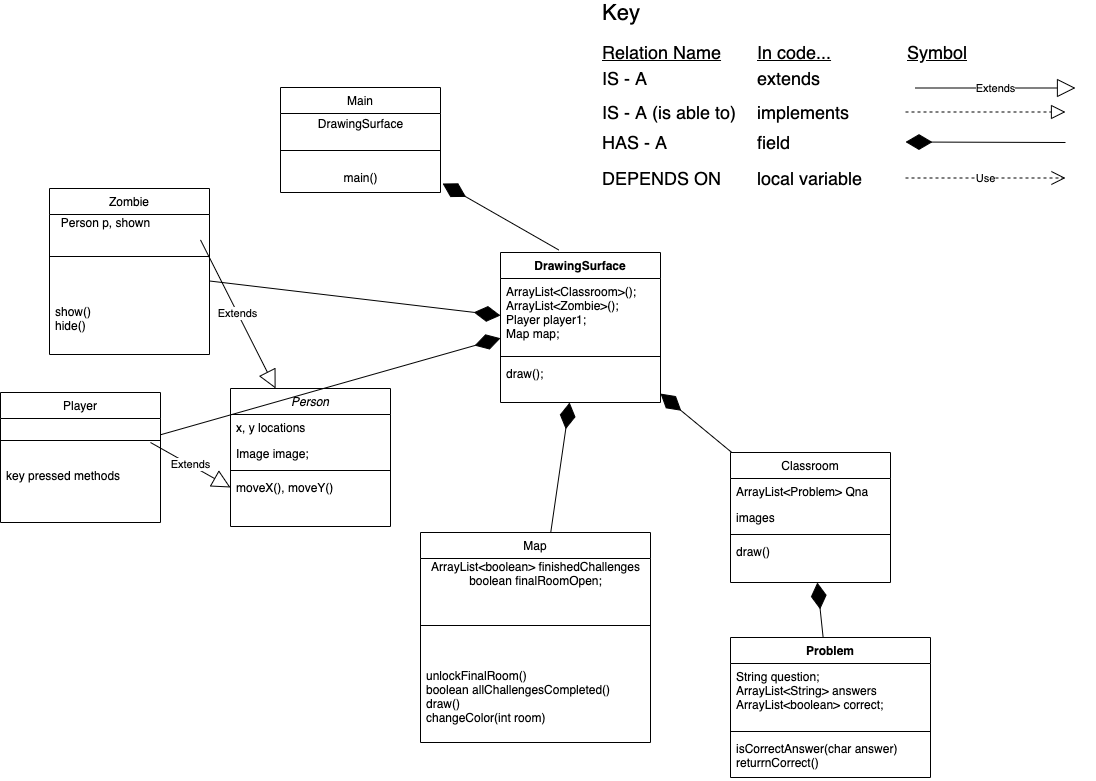

The diagram above was exported from draw.io. Its source (the exported page's mxGraphModel, read from the mxfile embedded in the PNG):
<mxGraphModel dx="1020" dy="2029" grid="1" gridSize="10" guides="1" tooltips="1" connect="1" arrows="1" fold="1" page="1" pageScale="1" pageWidth="827" pageHeight="1169" math="0" shadow="0">
  <root>
    <mxCell id="WIyWlLk6GJQsqaUBKTNV-0" />
    <mxCell id="WIyWlLk6GJQsqaUBKTNV-1" parent="WIyWlLk6GJQsqaUBKTNV-0" />
    <mxCell id="1q8fwsiSOpwAvdjjzjlT-72" value="&lt;font style=&quot;font-size: 22px&quot;&gt;Key&lt;/font&gt;" style="text;html=1;align=left;verticalAlign=middle;resizable=0;points=[];autosize=1;strokeColor=none;" parent="WIyWlLk6GJQsqaUBKTNV-1" vertex="1">
      <mxGeometry x="1160" y="20" width="50" height="20" as="geometry" />
    </mxCell>
    <mxCell id="1q8fwsiSOpwAvdjjzjlT-73" value="&lt;font style=&quot;font-size: 18px&quot;&gt;IS - A&lt;/font&gt;" style="text;html=1;align=left;verticalAlign=middle;resizable=0;points=[];autosize=1;strokeColor=none;" parent="WIyWlLk6GJQsqaUBKTNV-1" vertex="1">
      <mxGeometry x="1160" y="86" width="60" height="20" as="geometry" />
    </mxCell>
    <mxCell id="1q8fwsiSOpwAvdjjzjlT-74" value="&lt;font style=&quot;font-size: 18px&quot;&gt;extends&lt;/font&gt;" style="text;html=1;align=left;verticalAlign=middle;resizable=0;points=[];autosize=1;strokeColor=none;" parent="WIyWlLk6GJQsqaUBKTNV-1" vertex="1">
      <mxGeometry x="1315" y="86" width="80" height="20" as="geometry" />
    </mxCell>
    <mxCell id="1q8fwsiSOpwAvdjjzjlT-75" value="&lt;font style=&quot;font-size: 18px&quot;&gt;IS - A (is able to)&lt;/font&gt;" style="text;html=1;align=left;verticalAlign=middle;resizable=0;points=[];autosize=1;strokeColor=none;" parent="WIyWlLk6GJQsqaUBKTNV-1" vertex="1">
      <mxGeometry x="1160" y="120" width="150" height="20" as="geometry" />
    </mxCell>
    <mxCell id="1q8fwsiSOpwAvdjjzjlT-76" value="&lt;font style=&quot;font-size: 18px&quot;&gt;HAS - A&lt;/font&gt;" style="text;html=1;align=left;verticalAlign=middle;resizable=0;points=[];autosize=1;strokeColor=none;" parent="WIyWlLk6GJQsqaUBKTNV-1" vertex="1">
      <mxGeometry x="1160" y="150" width="80" height="20" as="geometry" />
    </mxCell>
    <mxCell id="1q8fwsiSOpwAvdjjzjlT-77" value="&lt;font style=&quot;font-size: 18px&quot;&gt;DEPENDS ON&lt;/font&gt;" style="text;html=1;align=left;verticalAlign=middle;resizable=0;points=[];autosize=1;strokeColor=none;" parent="WIyWlLk6GJQsqaUBKTNV-1" vertex="1">
      <mxGeometry x="1160" y="186" width="130" height="20" as="geometry" />
    </mxCell>
    <mxCell id="1q8fwsiSOpwAvdjjzjlT-78" value="&lt;font style=&quot;font-size: 18px&quot;&gt;implements&lt;/font&gt;" style="text;html=1;align=left;verticalAlign=middle;resizable=0;points=[];autosize=1;strokeColor=none;" parent="WIyWlLk6GJQsqaUBKTNV-1" vertex="1">
      <mxGeometry x="1315" y="120" width="110" height="20" as="geometry" />
    </mxCell>
    <mxCell id="1q8fwsiSOpwAvdjjzjlT-79" value="&lt;font style=&quot;font-size: 18px&quot;&gt;field&lt;/font&gt;" style="text;html=1;align=left;verticalAlign=middle;resizable=0;points=[];autosize=1;strokeColor=none;" parent="WIyWlLk6GJQsqaUBKTNV-1" vertex="1">
      <mxGeometry x="1315" y="150" width="50" height="20" as="geometry" />
    </mxCell>
    <mxCell id="1q8fwsiSOpwAvdjjzjlT-80" value="&lt;font style=&quot;font-size: 18px&quot;&gt;local variable&lt;/font&gt;" style="text;html=1;align=left;verticalAlign=middle;resizable=0;points=[];autosize=1;strokeColor=none;" parent="WIyWlLk6GJQsqaUBKTNV-1" vertex="1">
      <mxGeometry x="1315" y="186" width="120" height="20" as="geometry" />
    </mxCell>
    <mxCell id="1q8fwsiSOpwAvdjjzjlT-81" value="&lt;font style=&quot;font-size: 18px&quot;&gt;&lt;u&gt;Relation Name&lt;/u&gt;&lt;/font&gt;" style="text;html=1;align=left;verticalAlign=middle;resizable=0;points=[];autosize=1;strokeColor=none;" parent="WIyWlLk6GJQsqaUBKTNV-1" vertex="1">
      <mxGeometry x="1160" y="60" width="130" height="20" as="geometry" />
    </mxCell>
    <mxCell id="1q8fwsiSOpwAvdjjzjlT-82" value="&lt;font style=&quot;font-size: 18px&quot;&gt;&lt;u&gt;In code...&lt;/u&gt;&lt;/font&gt;" style="text;html=1;align=left;verticalAlign=middle;resizable=0;points=[];autosize=1;strokeColor=none;" parent="WIyWlLk6GJQsqaUBKTNV-1" vertex="1">
      <mxGeometry x="1315" y="60" width="90" height="20" as="geometry" />
    </mxCell>
    <mxCell id="1q8fwsiSOpwAvdjjzjlT-83" value="&lt;font style=&quot;font-size: 18px&quot;&gt;&lt;u&gt;Symbol&lt;/u&gt;&lt;/font&gt;" style="text;html=1;align=left;verticalAlign=middle;resizable=0;points=[];autosize=1;strokeColor=none;" parent="WIyWlLk6GJQsqaUBKTNV-1" vertex="1">
      <mxGeometry x="1465" y="60" width="80" height="20" as="geometry" />
    </mxCell>
    <mxCell id="1q8fwsiSOpwAvdjjzjlT-84" value="" style="endArrow=block;dashed=1;endFill=0;endSize=12;html=1;" parent="WIyWlLk6GJQsqaUBKTNV-1" edge="1">
      <mxGeometry width="160" relative="1" as="geometry">
        <mxPoint x="1465" y="129.5" as="sourcePoint" />
        <mxPoint x="1625" y="129.5" as="targetPoint" />
      </mxGeometry>
    </mxCell>
    <mxCell id="1q8fwsiSOpwAvdjjzjlT-85" value="Use" style="endArrow=open;endSize=12;dashed=1;html=1;" parent="WIyWlLk6GJQsqaUBKTNV-1" edge="1">
      <mxGeometry width="160" relative="1" as="geometry">
        <mxPoint x="1465" y="195.5" as="sourcePoint" />
        <mxPoint x="1625" y="195.5" as="targetPoint" />
      </mxGeometry>
    </mxCell>
    <mxCell id="1q8fwsiSOpwAvdjjzjlT-86" value="" style="endArrow=diamondThin;endFill=1;endSize=24;html=1;" parent="WIyWlLk6GJQsqaUBKTNV-1" edge="1">
      <mxGeometry width="160" relative="1" as="geometry">
        <mxPoint x="1625" y="160" as="sourcePoint" />
        <mxPoint x="1465" y="159.5" as="targetPoint" />
      </mxGeometry>
    </mxCell>
    <mxCell id="1q8fwsiSOpwAvdjjzjlT-88" value="Person" style="swimlane;fontStyle=2;align=center;verticalAlign=top;childLayout=stackLayout;horizontal=1;startSize=26;horizontalStack=0;resizeParent=1;resizeLast=0;collapsible=1;marginBottom=0;rounded=0;shadow=0;strokeWidth=1;" parent="WIyWlLk6GJQsqaUBKTNV-1" vertex="1">
      <mxGeometry x="790" y="406" width="160" height="138" as="geometry">
        <mxRectangle x="230" y="140" width="160" height="26" as="alternateBounds" />
      </mxGeometry>
    </mxCell>
    <mxCell id="1q8fwsiSOpwAvdjjzjlT-89" value="x, y locations" style="text;align=left;verticalAlign=top;spacingLeft=4;spacingRight=4;overflow=hidden;rotatable=0;points=[[0,0.5],[1,0.5]];portConstraint=eastwest;" parent="1q8fwsiSOpwAvdjjzjlT-88" vertex="1">
      <mxGeometry y="26" width="160" height="26" as="geometry" />
    </mxCell>
    <mxCell id="1q8fwsiSOpwAvdjjzjlT-90" value="Image image;" style="text;align=left;verticalAlign=top;spacingLeft=4;spacingRight=4;overflow=hidden;rotatable=0;points=[[0,0.5],[1,0.5]];portConstraint=eastwest;rounded=0;shadow=0;html=0;" parent="1q8fwsiSOpwAvdjjzjlT-88" vertex="1">
      <mxGeometry y="52" width="160" height="26" as="geometry" />
    </mxCell>
    <mxCell id="1q8fwsiSOpwAvdjjzjlT-92" value="" style="line;html=1;strokeWidth=1;align=left;verticalAlign=middle;spacingTop=-1;spacingLeft=3;spacingRight=3;rotatable=0;labelPosition=right;points=[];portConstraint=eastwest;" parent="1q8fwsiSOpwAvdjjzjlT-88" vertex="1">
      <mxGeometry y="78" width="160" height="8" as="geometry" />
    </mxCell>
    <mxCell id="1q8fwsiSOpwAvdjjzjlT-93" value="moveX(), moveY()" style="text;align=left;verticalAlign=top;spacingLeft=4;spacingRight=4;overflow=hidden;rotatable=0;points=[[0,0.5],[1,0.5]];portConstraint=eastwest;" parent="1q8fwsiSOpwAvdjjzjlT-88" vertex="1">
      <mxGeometry y="86" width="160" height="26" as="geometry" />
    </mxCell>
    <mxCell id="1q8fwsiSOpwAvdjjzjlT-94" value="Map" style="swimlane;fontStyle=0;align=center;verticalAlign=top;childLayout=stackLayout;horizontal=1;startSize=26;horizontalStack=0;resizeParent=1;resizeLast=0;collapsible=1;marginBottom=0;rounded=0;shadow=0;strokeWidth=1;" parent="WIyWlLk6GJQsqaUBKTNV-1" vertex="1">
      <mxGeometry x="980" y="550" width="230" height="210" as="geometry">
        <mxRectangle x="130" y="380" width="160" height="26" as="alternateBounds" />
      </mxGeometry>
    </mxCell>
    <mxCell id="FsUtg9wIgySPNVYWJ_wa-12" value="ArrayList&amp;lt;boolean&amp;gt; finishedChallenges&lt;br&gt;boolean finalRoomOpen;&lt;br&gt;" style="text;html=1;align=center;verticalAlign=middle;resizable=0;points=[];autosize=1;strokeColor=none;" parent="1q8fwsiSOpwAvdjjzjlT-94" vertex="1">
      <mxGeometry y="26" width="230" height="30" as="geometry" />
    </mxCell>
    <mxCell id="1q8fwsiSOpwAvdjjzjlT-97" value="" style="line;html=1;strokeWidth=1;align=left;verticalAlign=middle;spacingTop=-1;spacingLeft=3;spacingRight=3;rotatable=0;labelPosition=right;points=[];portConstraint=eastwest;" parent="1q8fwsiSOpwAvdjjzjlT-94" vertex="1">
      <mxGeometry y="56" width="230" height="74" as="geometry" />
    </mxCell>
    <mxCell id="1q8fwsiSOpwAvdjjzjlT-98" value="unlockFinalRoom()&#10;boolean allChallengesCompleted()&#10;draw()&#10;changeColor(int room)&#10;" style="text;align=left;verticalAlign=top;spacingLeft=4;spacingRight=4;overflow=hidden;rotatable=0;points=[[0,0.5],[1,0.5]];portConstraint=eastwest;fontStyle=0" parent="1q8fwsiSOpwAvdjjzjlT-94" vertex="1">
      <mxGeometry y="130" width="230" height="80" as="geometry" />
    </mxCell>
    <mxCell id="1q8fwsiSOpwAvdjjzjlT-101" value="Main" style="swimlane;fontStyle=0;align=center;verticalAlign=top;childLayout=stackLayout;horizontal=1;startSize=26;horizontalStack=0;resizeParent=1;resizeLast=0;collapsible=1;marginBottom=0;rounded=0;shadow=0;strokeWidth=1;" parent="WIyWlLk6GJQsqaUBKTNV-1" vertex="1">
      <mxGeometry x="840" y="105" width="160" height="105" as="geometry">
        <mxRectangle x="340" y="380" width="170" height="26" as="alternateBounds" />
      </mxGeometry>
    </mxCell>
    <mxCell id="eh9POrUJWlKMLKEG-RE5-16" value="DrawingSurface" style="text;html=1;align=center;verticalAlign=middle;resizable=0;points=[];autosize=1;strokeColor=none;" parent="1q8fwsiSOpwAvdjjzjlT-101" vertex="1">
      <mxGeometry y="26" width="160" height="20" as="geometry" />
    </mxCell>
    <mxCell id="1q8fwsiSOpwAvdjjzjlT-103" value="" style="line;html=1;strokeWidth=1;align=left;verticalAlign=middle;spacingTop=-1;spacingLeft=3;spacingRight=3;rotatable=0;labelPosition=right;points=[];portConstraint=eastwest;" parent="1q8fwsiSOpwAvdjjzjlT-101" vertex="1">
      <mxGeometry y="46" width="160" height="34" as="geometry" />
    </mxCell>
    <mxCell id="eh9POrUJWlKMLKEG-RE5-1" value="&lt;span style=&quot;text-align: left&quot;&gt;main()&lt;/span&gt;" style="text;html=1;align=center;verticalAlign=middle;resizable=0;points=[];autosize=1;strokeColor=none;" parent="1q8fwsiSOpwAvdjjzjlT-101" vertex="1">
      <mxGeometry y="80" width="160" height="20" as="geometry" />
    </mxCell>
    <mxCell id="1q8fwsiSOpwAvdjjzjlT-105" value="Classroom" style="swimlane;fontStyle=0;align=center;verticalAlign=top;childLayout=stackLayout;horizontal=1;startSize=26;horizontalStack=0;resizeParent=1;resizeLast=0;collapsible=1;marginBottom=0;rounded=0;shadow=0;strokeWidth=1;" parent="WIyWlLk6GJQsqaUBKTNV-1" vertex="1">
      <mxGeometry x="1290" y="470" width="160" height="130" as="geometry">
        <mxRectangle x="550" y="140" width="160" height="26" as="alternateBounds" />
      </mxGeometry>
    </mxCell>
    <mxCell id="1q8fwsiSOpwAvdjjzjlT-106" value="ArrayList&lt;Problem&gt; Qna" style="text;align=left;verticalAlign=top;spacingLeft=4;spacingRight=4;overflow=hidden;rotatable=0;points=[[0,0.5],[1,0.5]];portConstraint=eastwest;" parent="1q8fwsiSOpwAvdjjzjlT-105" vertex="1">
      <mxGeometry y="26" width="160" height="26" as="geometry" />
    </mxCell>
    <mxCell id="1q8fwsiSOpwAvdjjzjlT-107" value="images" style="text;align=left;verticalAlign=top;spacingLeft=4;spacingRight=4;overflow=hidden;rotatable=0;points=[[0,0.5],[1,0.5]];portConstraint=eastwest;rounded=0;shadow=0;html=0;" parent="1q8fwsiSOpwAvdjjzjlT-105" vertex="1">
      <mxGeometry y="52" width="160" height="26" as="geometry" />
    </mxCell>
    <mxCell id="1q8fwsiSOpwAvdjjzjlT-111" value="" style="line;html=1;strokeWidth=1;align=left;verticalAlign=middle;spacingTop=-1;spacingLeft=3;spacingRight=3;rotatable=0;labelPosition=right;points=[];portConstraint=eastwest;" parent="1q8fwsiSOpwAvdjjzjlT-105" vertex="1">
      <mxGeometry y="78" width="160" height="8" as="geometry" />
    </mxCell>
    <mxCell id="1q8fwsiSOpwAvdjjzjlT-112" value="draw()" style="text;align=left;verticalAlign=top;spacingLeft=4;spacingRight=4;overflow=hidden;rotatable=0;points=[[0,0.5],[1,0.5]];portConstraint=eastwest;" parent="1q8fwsiSOpwAvdjjzjlT-105" vertex="1">
      <mxGeometry y="86" width="160" height="26" as="geometry" />
    </mxCell>
    <mxCell id="eh9POrUJWlKMLKEG-RE5-2" value="Player" style="swimlane;fontStyle=0;align=center;verticalAlign=top;childLayout=stackLayout;horizontal=1;startSize=26;horizontalStack=0;resizeParent=1;resizeLast=0;collapsible=1;marginBottom=0;rounded=0;shadow=0;strokeWidth=1;" parent="WIyWlLk6GJQsqaUBKTNV-1" vertex="1">
      <mxGeometry x="560" y="410" width="160" height="130" as="geometry">
        <mxRectangle x="550" y="140" width="160" height="26" as="alternateBounds" />
      </mxGeometry>
    </mxCell>
    <mxCell id="eh9POrUJWlKMLKEG-RE5-5" value="" style="line;html=1;strokeWidth=1;align=left;verticalAlign=middle;spacingTop=-1;spacingLeft=3;spacingRight=3;rotatable=0;labelPosition=right;points=[];portConstraint=eastwest;" parent="eh9POrUJWlKMLKEG-RE5-2" vertex="1">
      <mxGeometry y="26" width="160" height="44" as="geometry" />
    </mxCell>
    <mxCell id="eh9POrUJWlKMLKEG-RE5-6" value="key pressed methods" style="text;align=left;verticalAlign=top;spacingLeft=4;spacingRight=4;overflow=hidden;rotatable=0;points=[[0,0.5],[1,0.5]];portConstraint=eastwest;" parent="eh9POrUJWlKMLKEG-RE5-2" vertex="1">
      <mxGeometry y="70" width="160" height="26" as="geometry" />
    </mxCell>
    <mxCell id="FsUtg9wIgySPNVYWJ_wa-0" value="DrawingSurface" style="swimlane;fontStyle=1;align=center;verticalAlign=top;childLayout=stackLayout;horizontal=1;startSize=26;horizontalStack=0;resizeParent=1;resizeParentMax=0;resizeLast=0;collapsible=1;marginBottom=0;" parent="WIyWlLk6GJQsqaUBKTNV-1" vertex="1">
      <mxGeometry x="1060" y="270" width="160" height="150" as="geometry" />
    </mxCell>
    <mxCell id="FsUtg9wIgySPNVYWJ_wa-1" value="ArrayList&lt;Classroom&gt;();&#10;ArrayList&lt;Zombie&gt;();&#10;Player player1;&#10;Map map;" style="text;strokeColor=none;fillColor=none;align=left;verticalAlign=top;spacingLeft=4;spacingRight=4;overflow=hidden;rotatable=0;points=[[0,0.5],[1,0.5]];portConstraint=eastwest;" parent="FsUtg9wIgySPNVYWJ_wa-0" vertex="1">
      <mxGeometry y="26" width="160" height="74" as="geometry" />
    </mxCell>
    <mxCell id="FsUtg9wIgySPNVYWJ_wa-2" value="" style="line;strokeWidth=1;fillColor=none;align=left;verticalAlign=middle;spacingTop=-1;spacingLeft=3;spacingRight=3;rotatable=0;labelPosition=right;points=[];portConstraint=eastwest;" parent="FsUtg9wIgySPNVYWJ_wa-0" vertex="1">
      <mxGeometry y="100" width="160" height="8" as="geometry" />
    </mxCell>
    <mxCell id="FsUtg9wIgySPNVYWJ_wa-3" value="draw();" style="text;strokeColor=none;fillColor=none;align=left;verticalAlign=top;spacingLeft=4;spacingRight=4;overflow=hidden;rotatable=0;points=[[0,0.5],[1,0.5]];portConstraint=eastwest;" parent="FsUtg9wIgySPNVYWJ_wa-0" vertex="1">
      <mxGeometry y="108" width="160" height="42" as="geometry" />
    </mxCell>
    <mxCell id="eh9POrUJWlKMLKEG-RE5-7" value="Zombie" style="swimlane;fontStyle=0;align=center;verticalAlign=top;childLayout=stackLayout;horizontal=1;startSize=26;horizontalStack=0;resizeParent=1;resizeLast=0;collapsible=1;marginBottom=0;rounded=0;shadow=0;strokeWidth=1;" parent="WIyWlLk6GJQsqaUBKTNV-1" vertex="1">
      <mxGeometry x="609" y="206" width="160" height="166" as="geometry">
        <mxRectangle x="550" y="140" width="160" height="26" as="alternateBounds" />
      </mxGeometry>
    </mxCell>
    <mxCell id="eh9POrUJWlKMLKEG-RE5-8" value="" style="line;html=1;strokeWidth=1;align=left;verticalAlign=middle;spacingTop=-1;spacingLeft=3;spacingRight=3;rotatable=0;labelPosition=right;points=[];portConstraint=eastwest;" parent="eh9POrUJWlKMLKEG-RE5-7" vertex="1">
      <mxGeometry y="26" width="160" height="84" as="geometry" />
    </mxCell>
    <mxCell id="eh9POrUJWlKMLKEG-RE5-9" value="show()&#10;hide()&#10;" style="text;align=left;verticalAlign=top;spacingLeft=4;spacingRight=4;overflow=hidden;rotatable=0;points=[[0,0.5],[1,0.5]];portConstraint=eastwest;" parent="eh9POrUJWlKMLKEG-RE5-7" vertex="1">
      <mxGeometry y="110" width="160" height="30" as="geometry" />
    </mxCell>
    <mxCell id="eh9POrUJWlKMLKEG-RE5-11" value="&amp;nbsp; &amp;nbsp; &amp;nbsp; &amp;nbsp; &amp;nbsp; &amp;nbsp; &amp;nbsp; &amp;nbsp;Person p, shown" style="text;html=1;align=center;verticalAlign=middle;resizable=0;points=[];autosize=1;strokeColor=none;" parent="WIyWlLk6GJQsqaUBKTNV-1" vertex="1">
      <mxGeometry x="565" y="230" width="150" height="20" as="geometry" />
    </mxCell>
    <mxCell id="eh9POrUJWlKMLKEG-RE5-12" value="Extends" style="endArrow=block;endSize=16;endFill=0;html=1;" parent="WIyWlLk6GJQsqaUBKTNV-1" target="1q8fwsiSOpwAvdjjzjlT-88" edge="1">
      <mxGeometry width="160" relative="1" as="geometry">
        <mxPoint x="760" y="257.40999999999997" as="sourcePoint" />
        <mxPoint x="920" y="257.40999999999997" as="targetPoint" />
      </mxGeometry>
    </mxCell>
    <mxCell id="eh9POrUJWlKMLKEG-RE5-13" value="Extends" style="endArrow=block;endSize=16;endFill=0;html=1;entryX=0;entryY=0.5;entryDx=0;entryDy=0;" parent="WIyWlLk6GJQsqaUBKTNV-1" target="1q8fwsiSOpwAvdjjzjlT-93" edge="1">
      <mxGeometry width="160" relative="1" as="geometry">
        <mxPoint x="710" y="459.9999999999999" as="sourcePoint" />
        <mxPoint x="945.9999999999995" y="363.71399999999994" as="targetPoint" />
      </mxGeometry>
    </mxCell>
    <mxCell id="FsUtg9wIgySPNVYWJ_wa-7" value="Extends" style="endArrow=block;endSize=16;endFill=0;html=1;" parent="WIyWlLk6GJQsqaUBKTNV-1" edge="1">
      <mxGeometry width="160" relative="1" as="geometry">
        <mxPoint x="1475" y="105.5" as="sourcePoint" />
        <mxPoint x="1635" y="105.5" as="targetPoint" />
      </mxGeometry>
    </mxCell>
    <mxCell id="FsUtg9wIgySPNVYWJ_wa-8" value="" style="endArrow=diamondThin;endFill=1;endSize=24;html=1;entryX=0;entryY=0.5;entryDx=0;entryDy=0;" parent="WIyWlLk6GJQsqaUBKTNV-1" source="eh9POrUJWlKMLKEG-RE5-7" target="FsUtg9wIgySPNVYWJ_wa-1" edge="1">
      <mxGeometry width="160" relative="1" as="geometry">
        <mxPoint x="1020" y="400" as="sourcePoint" />
        <mxPoint x="970" y="460" as="targetPoint" />
      </mxGeometry>
    </mxCell>
    <mxCell id="FsUtg9wIgySPNVYWJ_wa-9" value="" style="endArrow=diamondThin;endFill=1;endSize=24;html=1;" parent="WIyWlLk6GJQsqaUBKTNV-1" source="1q8fwsiSOpwAvdjjzjlT-105" target="FsUtg9wIgySPNVYWJ_wa-0" edge="1">
      <mxGeometry width="160" relative="1" as="geometry">
        <mxPoint x="1180" y="510.5" as="sourcePoint" />
        <mxPoint x="1020" y="510" as="targetPoint" />
      </mxGeometry>
    </mxCell>
    <mxCell id="FsUtg9wIgySPNVYWJ_wa-10" value="" style="endArrow=diamondThin;endFill=1;endSize=24;html=1;" parent="WIyWlLk6GJQsqaUBKTNV-1" source="1q8fwsiSOpwAvdjjzjlT-94" target="FsUtg9wIgySPNVYWJ_wa-0" edge="1">
      <mxGeometry width="160" relative="1" as="geometry">
        <mxPoint x="1215" y="491.55072463768124" as="sourcePoint" />
        <mxPoint x="1030" y="534.4492753623188" as="targetPoint" />
      </mxGeometry>
    </mxCell>
    <mxCell id="FsUtg9wIgySPNVYWJ_wa-11" value="" style="endArrow=diamondThin;endFill=1;endSize=24;html=1;exitX=0.364;exitY=-0.017;exitDx=0;exitDy=0;exitPerimeter=0;entryX=1.013;entryY=0.8;entryDx=0;entryDy=0;entryPerimeter=0;" parent="WIyWlLk6GJQsqaUBKTNV-1" source="FsUtg9wIgySPNVYWJ_wa-0" target="eh9POrUJWlKMLKEG-RE5-1" edge="1">
      <mxGeometry width="160" relative="1" as="geometry">
        <mxPoint x="1190" y="196" as="sourcePoint" />
        <mxPoint x="1030" y="195.5" as="targetPoint" />
      </mxGeometry>
    </mxCell>
    <mxCell id="FsUtg9wIgySPNVYWJ_wa-13" value="" style="endArrow=diamondThin;endFill=1;endSize=24;html=1;" parent="WIyWlLk6GJQsqaUBKTNV-1" source="eh9POrUJWlKMLKEG-RE5-2" target="FsUtg9wIgySPNVYWJ_wa-1" edge="1">
      <mxGeometry width="160" relative="1" as="geometry">
        <mxPoint x="779" y="308.4878706199461" as="sourcePoint" />
        <mxPoint x="1070" y="343" as="targetPoint" />
      </mxGeometry>
    </mxCell>
    <mxCell id="FsUtg9wIgySPNVYWJ_wa-14" value="Problem" style="swimlane;fontStyle=1;align=center;verticalAlign=top;childLayout=stackLayout;horizontal=1;startSize=26;horizontalStack=0;resizeParent=1;resizeParentMax=0;resizeLast=0;collapsible=1;marginBottom=0;" parent="WIyWlLk6GJQsqaUBKTNV-1" vertex="1">
      <mxGeometry x="1290" y="655" width="200" height="140" as="geometry" />
    </mxCell>
    <mxCell id="FsUtg9wIgySPNVYWJ_wa-15" value="String question;&#10;ArrayList&lt;String&gt; answers&#10;ArrayList&lt;boolean&gt; correct;&#10;" style="text;strokeColor=none;fillColor=none;align=left;verticalAlign=top;spacingLeft=4;spacingRight=4;overflow=hidden;rotatable=0;points=[[0,0.5],[1,0.5]];portConstraint=eastwest;" parent="FsUtg9wIgySPNVYWJ_wa-14" vertex="1">
      <mxGeometry y="26" width="200" height="64" as="geometry" />
    </mxCell>
    <mxCell id="FsUtg9wIgySPNVYWJ_wa-16" value="" style="line;strokeWidth=1;fillColor=none;align=left;verticalAlign=middle;spacingTop=-1;spacingLeft=3;spacingRight=3;rotatable=0;labelPosition=right;points=[];portConstraint=eastwest;" parent="FsUtg9wIgySPNVYWJ_wa-14" vertex="1">
      <mxGeometry y="90" width="200" height="8" as="geometry" />
    </mxCell>
    <mxCell id="FsUtg9wIgySPNVYWJ_wa-17" value="isCorrectAnswer(char answer)&#10;returrnCorrect()" style="text;strokeColor=none;fillColor=none;align=left;verticalAlign=top;spacingLeft=4;spacingRight=4;overflow=hidden;rotatable=0;points=[[0,0.5],[1,0.5]];portConstraint=eastwest;" parent="FsUtg9wIgySPNVYWJ_wa-14" vertex="1">
      <mxGeometry y="98" width="200" height="42" as="geometry" />
    </mxCell>
    <mxCell id="FsUtg9wIgySPNVYWJ_wa-18" value="" style="endArrow=diamondThin;endFill=1;endSize=24;html=1;" parent="WIyWlLk6GJQsqaUBKTNV-1" source="FsUtg9wIgySPNVYWJ_wa-14" target="1q8fwsiSOpwAvdjjzjlT-105" edge="1">
      <mxGeometry width="160" relative="1" as="geometry">
        <mxPoint x="1630" y="570.5" as="sourcePoint" />
        <mxPoint x="1470" y="570" as="targetPoint" />
      </mxGeometry>
    </mxCell>
  </root>
</mxGraphModel>